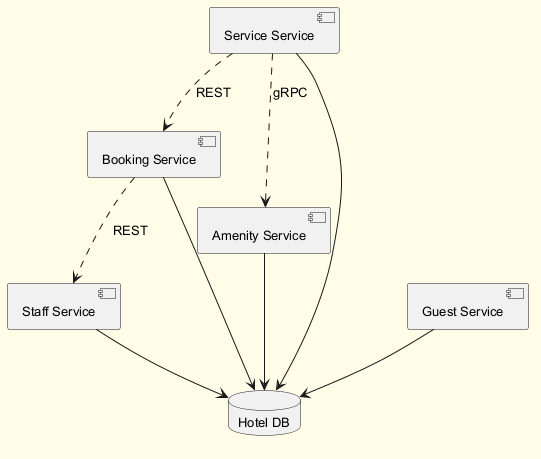

The diagram above was rendered by PlantUML. Its source (embedded in the PNG):
@startuml
skinparam backgroundColor #FFFDE7
skinparam classBackgroundColor #FFF9C4
skinparam classBorderColor #F57F17
skinparam defaultFontSize 13
component "Booking Service" as C_BookingService
component "Staff Service" as C_StaffService
component "Amenity Service" as C_AmenityService
component "Service Service" as C_ServiceService
component "Guest Service" as C_GuestService
database "Hotel DB" as DB_hotel
C_BookingService --> DB_hotel
C_StaffService --> DB_hotel
C_AmenityService --> DB_hotel
C_ServiceService --> DB_hotel
C_GuestService --> DB_hotel
C_ServiceService ..> C_AmenityService : gRPC
C_BookingService ..> C_StaffService : REST
C_ServiceService ..> C_BookingService : REST
@enduml